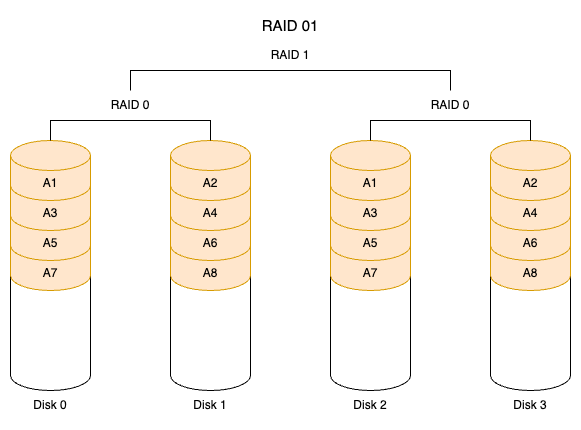

The diagram above was exported from draw.io. Its source (the exported page's mxGraphModel, read from the mxfile embedded in the PNG):
<mxGraphModel dx="674" dy="730" grid="1" gridSize="10" guides="1" tooltips="1" connect="1" arrows="1" fold="1" page="1" pageScale="1" pageWidth="850" pageHeight="1100" math="0" shadow="0">
  <root>
    <mxCell id="0" />
    <mxCell id="1" parent="0" />
    <mxCell id="2" value="" style="shape=cylinder3;whiteSpace=wrap;html=1;boundedLbl=1;backgroundOutline=1;size=15;" vertex="1" parent="1">
      <mxGeometry x="240" y="2380" width="80" height="130" as="geometry" />
    </mxCell>
    <mxCell id="3" value="" style="shape=cylinder3;whiteSpace=wrap;html=1;boundedLbl=1;backgroundOutline=1;size=15;" vertex="1" parent="1">
      <mxGeometry x="80" y="2380" width="80" height="130" as="geometry" />
    </mxCell>
    <mxCell id="4" value="A7" style="shape=cylinder3;whiteSpace=wrap;html=1;boundedLbl=1;backgroundOutline=1;size=15;fillColor=#ffe6cc;strokeColor=#d79b00;" vertex="1" parent="1">
      <mxGeometry x="80" y="2350" width="80" height="60" as="geometry" />
    </mxCell>
    <mxCell id="5" value="A5" style="shape=cylinder3;whiteSpace=wrap;html=1;boundedLbl=1;backgroundOutline=1;size=15;fillColor=#ffe6cc;strokeColor=#d79b00;" vertex="1" parent="1">
      <mxGeometry x="80" y="2320" width="80" height="60" as="geometry" />
    </mxCell>
    <mxCell id="6" value="A3" style="shape=cylinder3;whiteSpace=wrap;html=1;boundedLbl=1;backgroundOutline=1;size=15;fillColor=#ffe6cc;strokeColor=#d79b00;" vertex="1" parent="1">
      <mxGeometry x="80" y="2290" width="80" height="60" as="geometry" />
    </mxCell>
    <mxCell id="7" value="A1" style="shape=cylinder3;whiteSpace=wrap;html=1;boundedLbl=1;backgroundOutline=1;size=15;fillColor=#ffe6cc;strokeColor=#d79b00;" vertex="1" parent="1">
      <mxGeometry x="80" y="2260" width="80" height="60" as="geometry" />
    </mxCell>
    <mxCell id="8" value="Disk 0" style="text;html=1;align=center;verticalAlign=middle;whiteSpace=wrap;rounded=0;" vertex="1" parent="1">
      <mxGeometry x="90" y="2510" width="60" height="30" as="geometry" />
    </mxCell>
    <mxCell id="9" value="Disk 1" style="text;html=1;align=center;verticalAlign=middle;whiteSpace=wrap;rounded=0;" vertex="1" parent="1">
      <mxGeometry x="250" y="2510" width="60" height="30" as="geometry" />
    </mxCell>
    <mxCell id="10" style="edgeStyle=orthogonalEdgeStyle;rounded=0;orthogonalLoop=1;jettySize=auto;html=1;exitX=0.5;exitY=0;exitDx=0;exitDy=0;entryX=0.5;entryY=0;entryDx=0;entryDy=0;endArrow=none;startFill=0;" edge="1" source="11" target="24" parent="1">
      <mxGeometry relative="1" as="geometry" />
    </mxCell>
    <mxCell id="11" value="RAID 0" style="text;html=1;align=center;verticalAlign=middle;whiteSpace=wrap;rounded=0;" vertex="1" parent="1">
      <mxGeometry x="170" y="2210" width="60" height="30" as="geometry" />
    </mxCell>
    <mxCell id="12" value="" style="shape=cylinder3;whiteSpace=wrap;html=1;boundedLbl=1;backgroundOutline=1;size=15;" vertex="1" parent="1">
      <mxGeometry x="400" y="2380" width="80" height="130" as="geometry" />
    </mxCell>
    <mxCell id="13" value="A8" style="shape=cylinder3;whiteSpace=wrap;html=1;boundedLbl=1;backgroundOutline=1;size=15;fillColor=#ffe6cc;strokeColor=#d79b00;" vertex="1" parent="1">
      <mxGeometry x="240" y="2350" width="80" height="60" as="geometry" />
    </mxCell>
    <mxCell id="14" value="A6" style="shape=cylinder3;whiteSpace=wrap;html=1;boundedLbl=1;backgroundOutline=1;size=15;fillColor=#ffe6cc;strokeColor=#d79b00;" vertex="1" parent="1">
      <mxGeometry x="240" y="2320" width="80" height="60" as="geometry" />
    </mxCell>
    <mxCell id="15" value="A4" style="shape=cylinder3;whiteSpace=wrap;html=1;boundedLbl=1;backgroundOutline=1;size=15;fillColor=#ffe6cc;strokeColor=#d79b00;" vertex="1" parent="1">
      <mxGeometry x="240" y="2290" width="80" height="60" as="geometry" />
    </mxCell>
    <mxCell id="16" value="A2" style="shape=cylinder3;whiteSpace=wrap;html=1;boundedLbl=1;backgroundOutline=1;size=15;fillColor=#ffe6cc;strokeColor=#d79b00;" vertex="1" parent="1">
      <mxGeometry x="240" y="2260" width="80" height="60" as="geometry" />
    </mxCell>
    <mxCell id="17" value="Disk 2" style="text;html=1;align=center;verticalAlign=middle;whiteSpace=wrap;rounded=0;" vertex="1" parent="1">
      <mxGeometry x="410" y="2510" width="60" height="30" as="geometry" />
    </mxCell>
    <mxCell id="18" value="" style="shape=cylinder3;whiteSpace=wrap;html=1;boundedLbl=1;backgroundOutline=1;size=15;" vertex="1" parent="1">
      <mxGeometry x="560" y="2380" width="80" height="130" as="geometry" />
    </mxCell>
    <mxCell id="19" value="A8" style="shape=cylinder3;whiteSpace=wrap;html=1;boundedLbl=1;backgroundOutline=1;size=15;fillColor=#ffe6cc;strokeColor=#d79b00;" vertex="1" parent="1">
      <mxGeometry x="560" y="2350" width="80" height="60" as="geometry" />
    </mxCell>
    <mxCell id="20" value="A6" style="shape=cylinder3;whiteSpace=wrap;html=1;boundedLbl=1;backgroundOutline=1;size=15;fillColor=#ffe6cc;strokeColor=#d79b00;" vertex="1" parent="1">
      <mxGeometry x="560" y="2320" width="80" height="60" as="geometry" />
    </mxCell>
    <mxCell id="21" value="A4" style="shape=cylinder3;whiteSpace=wrap;html=1;boundedLbl=1;backgroundOutline=1;size=15;fillColor=#ffe6cc;strokeColor=#d79b00;" vertex="1" parent="1">
      <mxGeometry x="560" y="2290" width="80" height="60" as="geometry" />
    </mxCell>
    <mxCell id="22" value="A2" style="shape=cylinder3;whiteSpace=wrap;html=1;boundedLbl=1;backgroundOutline=1;size=15;fillColor=#ffe6cc;strokeColor=#d79b00;" vertex="1" parent="1">
      <mxGeometry x="560" y="2260" width="80" height="60" as="geometry" />
    </mxCell>
    <mxCell id="23" value="Disk 3" style="text;html=1;align=center;verticalAlign=middle;whiteSpace=wrap;rounded=0;" vertex="1" parent="1">
      <mxGeometry x="570" y="2510" width="60" height="30" as="geometry" />
    </mxCell>
    <mxCell id="24" value="RAID 0" style="text;html=1;align=center;verticalAlign=middle;whiteSpace=wrap;rounded=0;" vertex="1" parent="1">
      <mxGeometry x="490" y="2210" width="60" height="30" as="geometry" />
    </mxCell>
    <mxCell id="25" value="RAID 1" style="text;html=1;align=center;verticalAlign=middle;whiteSpace=wrap;rounded=0;" vertex="1" parent="1">
      <mxGeometry x="330" y="2160" width="60" height="30" as="geometry" />
    </mxCell>
    <mxCell id="26" value="&lt;font style=&quot;font-size: 15px;&quot;&gt;RAID 01&lt;/font&gt;" style="text;html=1;align=center;verticalAlign=middle;whiteSpace=wrap;rounded=0;" vertex="1" parent="1">
      <mxGeometry x="330" y="2130" width="60" height="30" as="geometry" />
    </mxCell>
    <mxCell id="27" value="A7" style="shape=cylinder3;whiteSpace=wrap;html=1;boundedLbl=1;backgroundOutline=1;size=15;fillColor=#ffe6cc;strokeColor=#d79b00;" vertex="1" parent="1">
      <mxGeometry x="400" y="2350" width="80" height="60" as="geometry" />
    </mxCell>
    <mxCell id="28" value="A5" style="shape=cylinder3;whiteSpace=wrap;html=1;boundedLbl=1;backgroundOutline=1;size=15;fillColor=#ffe6cc;strokeColor=#d79b00;" vertex="1" parent="1">
      <mxGeometry x="400" y="2320" width="80" height="60" as="geometry" />
    </mxCell>
    <mxCell id="29" value="A3" style="shape=cylinder3;whiteSpace=wrap;html=1;boundedLbl=1;backgroundOutline=1;size=15;fillColor=#ffe6cc;strokeColor=#d79b00;" vertex="1" parent="1">
      <mxGeometry x="400" y="2290" width="80" height="60" as="geometry" />
    </mxCell>
    <mxCell id="30" value="A1" style="shape=cylinder3;whiteSpace=wrap;html=1;boundedLbl=1;backgroundOutline=1;size=15;fillColor=#ffe6cc;strokeColor=#d79b00;" vertex="1" parent="1">
      <mxGeometry x="400" y="2260" width="80" height="60" as="geometry" />
    </mxCell>
    <mxCell id="31" style="edgeStyle=orthogonalEdgeStyle;rounded=0;orthogonalLoop=1;jettySize=auto;html=1;exitX=0.5;exitY=0;exitDx=0;exitDy=0;exitPerimeter=0;entryX=0.5;entryY=0;entryDx=0;entryDy=0;entryPerimeter=0;endArrow=none;startFill=0;" edge="1" source="7" target="16" parent="1">
      <mxGeometry relative="1" as="geometry" />
    </mxCell>
    <mxCell id="32" style="edgeStyle=orthogonalEdgeStyle;rounded=0;orthogonalLoop=1;jettySize=auto;html=1;exitX=0.5;exitY=0;exitDx=0;exitDy=0;exitPerimeter=0;entryX=0.5;entryY=0;entryDx=0;entryDy=0;entryPerimeter=0;endArrow=none;startFill=0;" edge="1" source="30" target="22" parent="1">
      <mxGeometry relative="1" as="geometry" />
    </mxCell>
  </root>
</mxGraphModel>